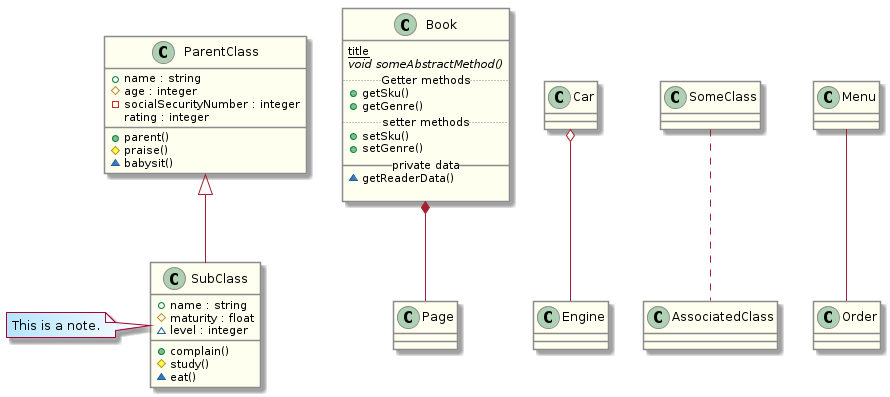

The diagram above was rendered by PlantUML. Its source (embedded in the PNG):
@startuml

skinparam class {
  ArrowColor #A31F34  
  Bordercolor #8a8b8c
  BackgroundColor #fffff0
}

ParentClass <|-- SubClass
note left #b3e6ff/ffffff: This is a note.
Book *-- Page
Car o-- Engine
SomeClass .. AssociatedClass
Menu -- Order

class ParentClass { 
  +name : string
  #age : integer
  -socialSecurityNumber : integer
  rating : integer
  +parent() 
  #praise() 
  ~babysit()
}

class SubClass {
  +name : string
  #maturity : float
  ~level : integer
  +complain()
  #study()
  ~eat()
}

class Book {
  {static} title
  {abstract} void someAbstractMethod()
  .. Getter methods ..
  +getSku()
  +getGenre()
  .. setter methods ..
  +setSku()
  +setGenre()
  __ private data __
  ~getReaderData()
  
}

@enduml